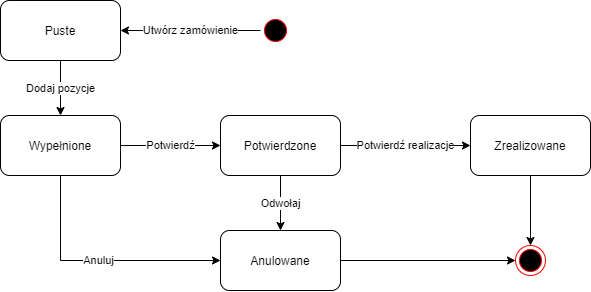

The diagram above was exported from draw.io. Its source (the exported page's mxGraphModel, read from the mxfile embedded in the PNG):
<mxGraphModel dx="953" dy="548" grid="1" gridSize="10" guides="1" tooltips="1" connect="1" arrows="1" fold="1" page="1" pageScale="1" pageWidth="827" pageHeight="1169" math="0" shadow="0">
  <root>
    <mxCell id="0" />
    <mxCell id="1" parent="0" />
    <mxCell id="BNvJI8LDgAw-qBNXTUJg-9" value="Utwórz zamówienie" style="edgeStyle=orthogonalEdgeStyle;rounded=0;orthogonalLoop=1;jettySize=auto;html=1;" edge="1" parent="1" source="BNvJI8LDgAw-qBNXTUJg-1" target="BNvJI8LDgAw-qBNXTUJg-4">
      <mxGeometry relative="1" as="geometry" />
    </mxCell>
    <mxCell id="BNvJI8LDgAw-qBNXTUJg-1" value="" style="ellipse;html=1;shape=startState;fillColor=#000000;strokeColor=#ff0000;" vertex="1" parent="1">
      <mxGeometry x="820" y="65" width="30" height="30" as="geometry" />
    </mxCell>
    <mxCell id="BNvJI8LDgAw-qBNXTUJg-3" value="" style="ellipse;html=1;shape=endState;fillColor=#000000;strokeColor=#ff0000;" vertex="1" parent="1">
      <mxGeometry x="1075" y="295" width="30" height="30" as="geometry" />
    </mxCell>
    <mxCell id="BNvJI8LDgAw-qBNXTUJg-10" value="Dodaj pozycje" style="edgeStyle=orthogonalEdgeStyle;rounded=0;orthogonalLoop=1;jettySize=auto;html=1;" edge="1" parent="1" source="BNvJI8LDgAw-qBNXTUJg-4" target="BNvJI8LDgAw-qBNXTUJg-5">
      <mxGeometry relative="1" as="geometry" />
    </mxCell>
    <mxCell id="BNvJI8LDgAw-qBNXTUJg-4" value="Puste" style="rounded=1;whiteSpace=wrap;html=1;" vertex="1" parent="1">
      <mxGeometry x="560" y="50" width="120" height="60" as="geometry" />
    </mxCell>
    <mxCell id="BNvJI8LDgAw-qBNXTUJg-11" value="Anuluj" style="edgeStyle=orthogonalEdgeStyle;rounded=0;orthogonalLoop=1;jettySize=auto;html=1;" edge="1" parent="1" source="BNvJI8LDgAw-qBNXTUJg-5" target="BNvJI8LDgAw-qBNXTUJg-6">
      <mxGeometry relative="1" as="geometry">
        <Array as="points">
          <mxPoint x="620" y="310" />
        </Array>
      </mxGeometry>
    </mxCell>
    <mxCell id="BNvJI8LDgAw-qBNXTUJg-12" value="Potwierdź" style="edgeStyle=orthogonalEdgeStyle;rounded=0;orthogonalLoop=1;jettySize=auto;html=1;" edge="1" parent="1" source="BNvJI8LDgAw-qBNXTUJg-5" target="BNvJI8LDgAw-qBNXTUJg-7">
      <mxGeometry relative="1" as="geometry" />
    </mxCell>
    <mxCell id="BNvJI8LDgAw-qBNXTUJg-5" value="Wypełnione" style="rounded=1;whiteSpace=wrap;html=1;" vertex="1" parent="1">
      <mxGeometry x="560" y="165" width="120" height="60" as="geometry" />
    </mxCell>
    <mxCell id="BNvJI8LDgAw-qBNXTUJg-15" style="edgeStyle=orthogonalEdgeStyle;rounded=0;orthogonalLoop=1;jettySize=auto;html=1;" edge="1" parent="1" source="BNvJI8LDgAw-qBNXTUJg-6" target="BNvJI8LDgAw-qBNXTUJg-3">
      <mxGeometry relative="1" as="geometry" />
    </mxCell>
    <mxCell id="BNvJI8LDgAw-qBNXTUJg-6" value="Anulowane" style="rounded=1;whiteSpace=wrap;html=1;" vertex="1" parent="1">
      <mxGeometry x="780" y="280" width="120" height="60" as="geometry" />
    </mxCell>
    <mxCell id="BNvJI8LDgAw-qBNXTUJg-13" value="Potwierdź realizacje" style="edgeStyle=orthogonalEdgeStyle;rounded=0;orthogonalLoop=1;jettySize=auto;html=1;" edge="1" parent="1" source="BNvJI8LDgAw-qBNXTUJg-7" target="BNvJI8LDgAw-qBNXTUJg-8">
      <mxGeometry relative="1" as="geometry" />
    </mxCell>
    <mxCell id="BNvJI8LDgAw-qBNXTUJg-14" value="Odwołaj" style="edgeStyle=orthogonalEdgeStyle;rounded=0;orthogonalLoop=1;jettySize=auto;html=1;" edge="1" parent="1" source="BNvJI8LDgAw-qBNXTUJg-7" target="BNvJI8LDgAw-qBNXTUJg-6">
      <mxGeometry relative="1" as="geometry">
        <Array as="points">
          <mxPoint x="840" y="310" />
        </Array>
      </mxGeometry>
    </mxCell>
    <mxCell id="BNvJI8LDgAw-qBNXTUJg-7" value="Potwierdzone" style="rounded=1;whiteSpace=wrap;html=1;" vertex="1" parent="1">
      <mxGeometry x="780" y="165" width="120" height="60" as="geometry" />
    </mxCell>
    <mxCell id="BNvJI8LDgAw-qBNXTUJg-16" style="edgeStyle=orthogonalEdgeStyle;rounded=0;orthogonalLoop=1;jettySize=auto;html=1;" edge="1" parent="1" source="BNvJI8LDgAw-qBNXTUJg-8" target="BNvJI8LDgAw-qBNXTUJg-3">
      <mxGeometry relative="1" as="geometry" />
    </mxCell>
    <mxCell id="BNvJI8LDgAw-qBNXTUJg-8" value="Zrealizowane" style="rounded=1;whiteSpace=wrap;html=1;" vertex="1" parent="1">
      <mxGeometry x="1030" y="165" width="120" height="60" as="geometry" />
    </mxCell>
  </root>
</mxGraphModel>